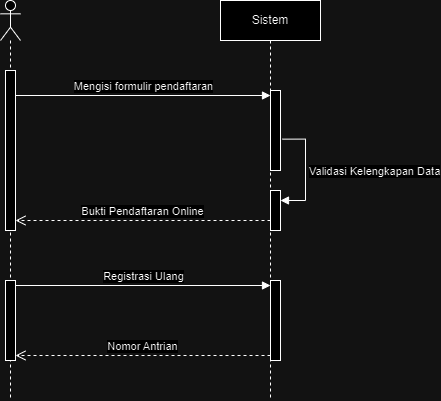

The diagram above was exported from draw.io. Its source (the exported page's mxGraphModel, read from the mxfile embedded in the PNG):
<mxGraphModel dx="794" dy="446" grid="1" gridSize="10" guides="1" tooltips="1" connect="1" arrows="1" fold="1" page="1" pageScale="1" pageWidth="827" pageHeight="1169" math="0" shadow="0">
  <root>
    <mxCell id="0" />
    <mxCell id="1" parent="0" />
    <mxCell id="2YlsuLmPh-rgvDk70Qf3-1" value="" style="shape=umlLifeline;perimeter=lifelinePerimeter;whiteSpace=wrap;html=1;container=1;dropTarget=0;collapsible=0;recursiveResize=0;outlineConnect=0;portConstraint=eastwest;newEdgeStyle={&quot;curved&quot;:0,&quot;rounded&quot;:0};participant=umlActor;" vertex="1" parent="1">
      <mxGeometry x="100" y="40" width="20" height="400" as="geometry" />
    </mxCell>
    <mxCell id="2YlsuLmPh-rgvDk70Qf3-5" value="" style="html=1;points=[[0,0,0,0,5],[0,1,0,0,-5],[1,0,0,0,5],[1,1,0,0,-5]];perimeter=orthogonalPerimeter;outlineConnect=0;targetShapes=umlLifeline;portConstraint=eastwest;newEdgeStyle={&quot;curved&quot;:0,&quot;rounded&quot;:0};" vertex="1" parent="2YlsuLmPh-rgvDk70Qf3-1">
      <mxGeometry x="5" y="70" width="10" height="160" as="geometry" />
    </mxCell>
    <mxCell id="2YlsuLmPh-rgvDk70Qf3-23" value="" style="html=1;points=[[0,0,0,0,5],[0,1,0,0,-5],[1,0,0,0,5],[1,1,0,0,-5]];perimeter=orthogonalPerimeter;outlineConnect=0;targetShapes=umlLifeline;portConstraint=eastwest;newEdgeStyle={&quot;curved&quot;:0,&quot;rounded&quot;:0};" vertex="1" parent="2YlsuLmPh-rgvDk70Qf3-1">
      <mxGeometry x="5" y="280" width="10" height="80" as="geometry" />
    </mxCell>
    <mxCell id="2YlsuLmPh-rgvDk70Qf3-2" value="Sistem" style="shape=umlLifeline;perimeter=lifelinePerimeter;whiteSpace=wrap;html=1;container=1;dropTarget=0;collapsible=0;recursiveResize=0;outlineConnect=0;portConstraint=eastwest;newEdgeStyle={&quot;curved&quot;:0,&quot;rounded&quot;:0};" vertex="1" parent="1">
      <mxGeometry x="320" y="40" width="100" height="400" as="geometry" />
    </mxCell>
    <mxCell id="2YlsuLmPh-rgvDk70Qf3-6" value="" style="html=1;points=[[0,0,0,0,5],[0,1,0,0,-5],[1,0,0,0,5],[1,1,0,0,-5]];perimeter=orthogonalPerimeter;outlineConnect=0;targetShapes=umlLifeline;portConstraint=eastwest;newEdgeStyle={&quot;curved&quot;:0,&quot;rounded&quot;:0};" vertex="1" parent="2YlsuLmPh-rgvDk70Qf3-2">
      <mxGeometry x="50" y="90" width="10" height="80" as="geometry" />
    </mxCell>
    <mxCell id="2YlsuLmPh-rgvDk70Qf3-10" value="" style="html=1;points=[[0,0,0,0,5],[0,1,0,0,-5],[1,0,0,0,5],[1,1,0,0,-5]];perimeter=orthogonalPerimeter;outlineConnect=0;targetShapes=umlLifeline;portConstraint=eastwest;newEdgeStyle={&quot;curved&quot;:0,&quot;rounded&quot;:0};" vertex="1" parent="2YlsuLmPh-rgvDk70Qf3-2">
      <mxGeometry x="50" y="190" width="10" height="40" as="geometry" />
    </mxCell>
    <mxCell id="2YlsuLmPh-rgvDk70Qf3-11" value="Validasi Kelengkapan Data" style="html=1;align=left;spacingLeft=2;endArrow=block;rounded=0;edgeStyle=orthogonalEdgeStyle;curved=0;rounded=0;exitX=1.2;exitY=0.608;exitDx=0;exitDy=0;exitPerimeter=0;" edge="1" target="2YlsuLmPh-rgvDk70Qf3-10" parent="2YlsuLmPh-rgvDk70Qf3-2" source="2YlsuLmPh-rgvDk70Qf3-6">
      <mxGeometry relative="1" as="geometry">
        <mxPoint x="55" y="170" as="sourcePoint" />
        <Array as="points">
          <mxPoint x="85" y="139" />
          <mxPoint x="85" y="200" />
        </Array>
      </mxGeometry>
    </mxCell>
    <mxCell id="2YlsuLmPh-rgvDk70Qf3-20" value="" style="html=1;points=[[0,0,0,0,5],[0,1,0,0,-5],[1,0,0,0,5],[1,1,0,0,-5]];perimeter=orthogonalPerimeter;outlineConnect=0;targetShapes=umlLifeline;portConstraint=eastwest;newEdgeStyle={&quot;curved&quot;:0,&quot;rounded&quot;:0};" vertex="1" parent="2YlsuLmPh-rgvDk70Qf3-2">
      <mxGeometry x="50" y="280" width="10" height="80" as="geometry" />
    </mxCell>
    <mxCell id="2YlsuLmPh-rgvDk70Qf3-12" value="Bukti Pendaftaran Online" style="html=1;verticalAlign=bottom;endArrow=open;dashed=1;endSize=8;curved=0;rounded=0;" edge="1" parent="1" target="2YlsuLmPh-rgvDk70Qf3-5">
      <mxGeometry relative="1" as="geometry">
        <mxPoint x="370" y="260" as="sourcePoint" />
        <mxPoint x="370" y="260" as="targetPoint" />
      </mxGeometry>
    </mxCell>
    <mxCell id="2YlsuLmPh-rgvDk70Qf3-13" value="Mengisi formulir pendaftaran" style="html=1;verticalAlign=bottom;endArrow=block;curved=0;rounded=0;entryX=0;entryY=0;entryDx=0;entryDy=5;entryPerimeter=0;" edge="1" parent="1" source="2YlsuLmPh-rgvDk70Qf3-5" target="2YlsuLmPh-rgvDk70Qf3-6">
      <mxGeometry width="80" relative="1" as="geometry">
        <mxPoint x="370" y="160" as="sourcePoint" />
        <mxPoint x="450" y="160" as="targetPoint" />
      </mxGeometry>
    </mxCell>
    <mxCell id="2YlsuLmPh-rgvDk70Qf3-21" value="Registrasi Ulang" style="html=1;verticalAlign=bottom;endArrow=block;curved=0;rounded=0;entryX=0;entryY=0;entryDx=0;entryDy=5;exitX=1;exitY=0;exitDx=0;exitDy=5;exitPerimeter=0;" edge="1" target="2YlsuLmPh-rgvDk70Qf3-20" parent="1" source="2YlsuLmPh-rgvDk70Qf3-23">
      <mxGeometry relative="1" as="geometry">
        <mxPoint x="140" y="330" as="sourcePoint" />
      </mxGeometry>
    </mxCell>
    <mxCell id="2YlsuLmPh-rgvDk70Qf3-22" value="Nomor Antrian" style="html=1;verticalAlign=bottom;endArrow=open;dashed=1;endSize=8;curved=0;rounded=0;exitX=0;exitY=1;exitDx=0;exitDy=-5;entryX=1;entryY=1;entryDx=0;entryDy=-5;entryPerimeter=0;" edge="1" source="2YlsuLmPh-rgvDk70Qf3-20" parent="1" target="2YlsuLmPh-rgvDk70Qf3-23">
      <mxGeometry relative="1" as="geometry">
        <mxPoint x="300" y="395" as="targetPoint" />
      </mxGeometry>
    </mxCell>
  </root>
</mxGraphModel>